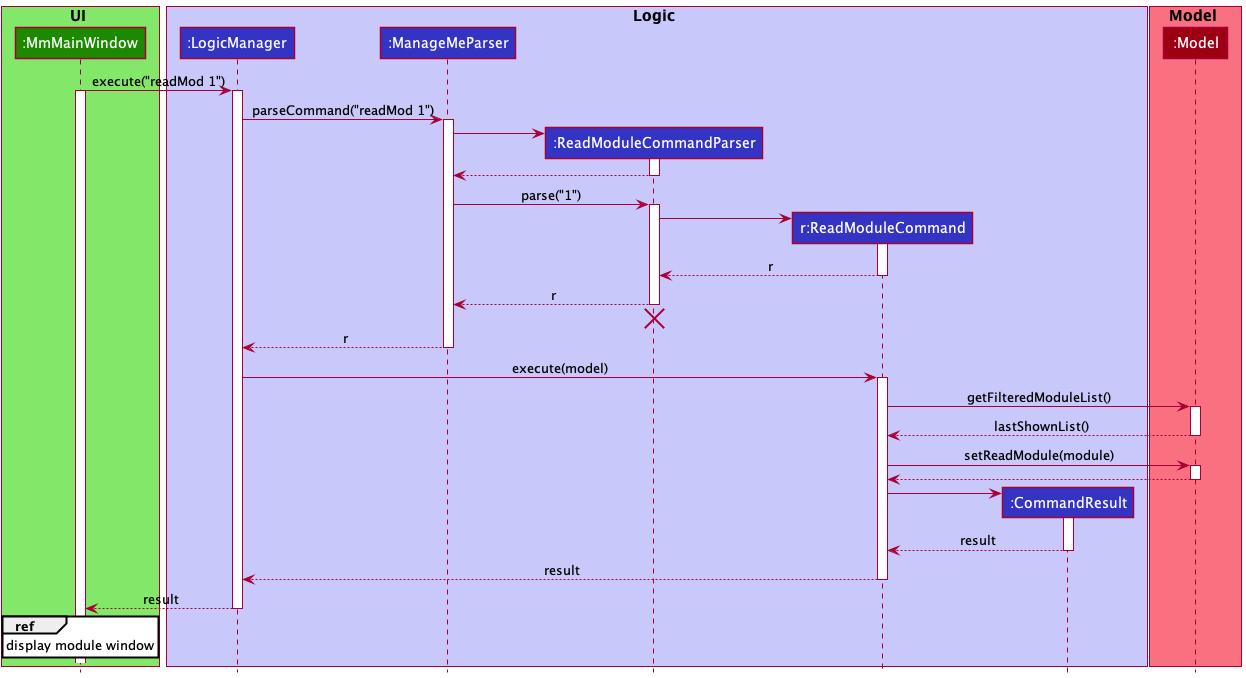

The diagram above was rendered by PlantUML. Its source (embedded in the PNG):
@startuml
!include style.puml

box UI UI_COLOR_T1
participant ":MmMainWindow" as MmMainWindow UI_COLOR
end box

box Logic LOGIC_COLOR_T1
participant ":LogicManager" as LogicManager LOGIC_COLOR
participant ":ManageMeParser" as ManageMeParser LOGIC_COLOR
participant ":ReadModuleCommandParser" as ReadModuleCommandParser LOGIC_COLOR
participant "r:ReadModuleCommand" as ReadModuleCommand LOGIC_COLOR
participant ":CommandResult" as CommandResult LOGIC_COLOR
end box

box Model MODEL_COLOR_T1
participant ":Model" as Model MODEL_COLOR
end box

MmMainWindow -> LogicManager : execute("readMod 1")
activate MmMainWindow

activate LogicManager
LogicManager -> ManageMeParser : parseCommand("readMod 1")
activate ManageMeParser

create ReadModuleCommandParser
ManageMeParser -> ReadModuleCommandParser
activate ReadModuleCommandParser

ReadModuleCommandParser --> ManageMeParser
deactivate ReadModuleCommandParser

ManageMeParser -> ReadModuleCommandParser : parse("1")
activate ReadModuleCommandParser

create ReadModuleCommand
ReadModuleCommandParser -> ReadModuleCommand
activate ReadModuleCommand

ReadModuleCommand --> ReadModuleCommandParser : r
deactivate ReadModuleCommand

ReadModuleCommandParser --> ManageMeParser : r
deactivate ReadModuleCommandParser
'Hidden arrow to position the destroy marker below the end of the activation bar.
ReadModuleCommandParser -[hidden]-> ManageMeParser
destroy ReadModuleCommandParser

ManageMeParser --> LogicManager : r
deactivate ManageMeParser

LogicManager -> ReadModuleCommand : execute(model)
activate ReadModuleCommand

ReadModuleCommand -> Model : getFilteredModuleList()
activate Model

Model --> ReadModuleCommand :lastShownList()
deactivate Model

ReadModuleCommand -> Model : setReadModule(module)
activate Model

Model --> ReadModuleCommand
deactivate Model

create CommandResult
ReadModuleCommand -> CommandResult
activate CommandResult

CommandResult --> ReadModuleCommand : result
deactivate CommandResult

ReadModuleCommand --> LogicManager : result
deactivate ReadModuleCommand

LogicManager --> MmMainWindow: result
deactivate LogicManager

ref over MmMainWindow
  display module window
end ref

@enduml